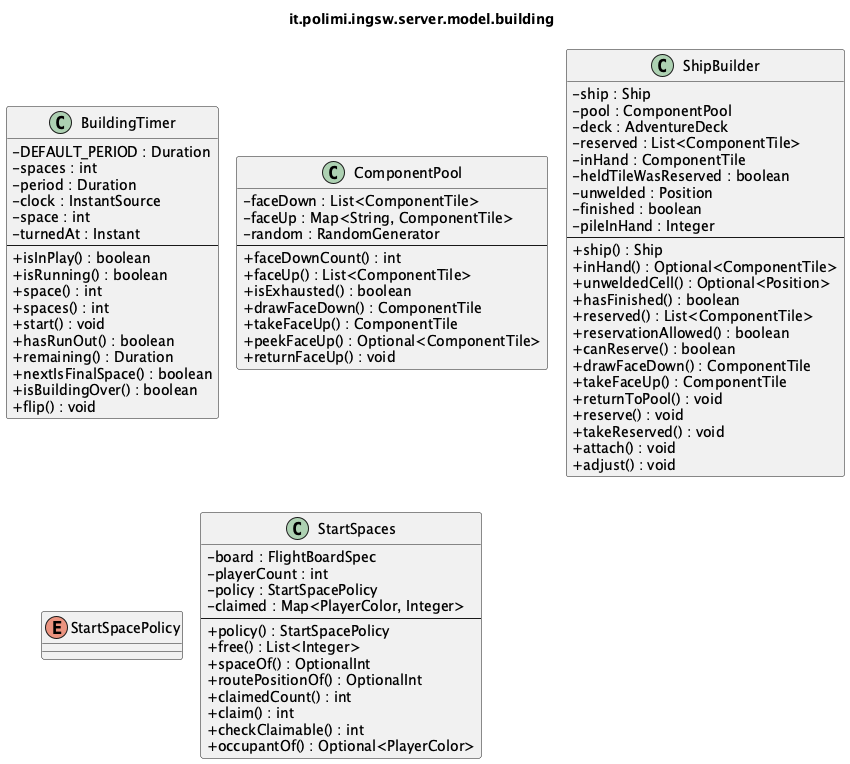

The diagram above was rendered by PlantUML. Its source (embedded in the PNG):
@startuml it_polimi_ingsw_server_model_building
' Generated by tools/uml/generate-detailed.py. Do not edit by hand.
!pragma layout smetana
skinparam shadowing false
skinparam classAttributeIconSize 0
title it.polimi.ingsw.server.model.building

class BuildingTimer {
  -DEFAULT_PERIOD : Duration
  -spaces : int
  -period : Duration
  -clock : InstantSource
  -space : int
  -turnedAt : Instant
  --
  +isInPlay() : boolean
  +isRunning() : boolean
  +space() : int
  +spaces() : int
  +start() : void
  +hasRunOut() : boolean
  +remaining() : Duration
  +nextIsFinalSpace() : boolean
  +isBuildingOver() : boolean
  +flip() : void
}
class ComponentPool {
  -faceDown : List<ComponentTile>
  -faceUp : Map<String, ComponentTile>
  -random : RandomGenerator
  --
  +faceDownCount() : int
  +faceUp() : List<ComponentTile>
  +isExhausted() : boolean
  +drawFaceDown() : ComponentTile
  +takeFaceUp() : ComponentTile
  +peekFaceUp() : Optional<ComponentTile>
  +returnFaceUp() : void
}
class ShipBuilder {
  -ship : Ship
  -pool : ComponentPool
  -deck : AdventureDeck
  -reserved : List<ComponentTile>
  -inHand : ComponentTile
  -heldTileWasReserved : boolean
  -unwelded : Position
  -finished : boolean
  -pileInHand : Integer
  --
  +ship() : Ship
  +inHand() : Optional<ComponentTile>
  +unweldedCell() : Optional<Position>
  +hasFinished() : boolean
  +reserved() : List<ComponentTile>
  +reservationAllowed() : boolean
  +canReserve() : boolean
  +drawFaceDown() : ComponentTile
  +takeFaceUp() : ComponentTile
  +returnToPool() : void
  +reserve() : void
  +takeReserved() : void
  +attach() : void
  +adjust() : void
}
enum StartSpacePolicy {
}
class StartSpaces {
  -board : FlightBoardSpec
  -playerCount : int
  -policy : StartSpacePolicy
  -claimed : Map<PlayerColor, Integer>
  --
  +policy() : StartSpacePolicy
  +free() : List<Integer>
  +spaceOf() : OptionalInt
  +routePositionOf() : OptionalInt
  +claimedCount() : int
  +claim() : int
  +checkClaimable() : int
  +occupantOf() : Optional<PlayerColor>
}

@enduml